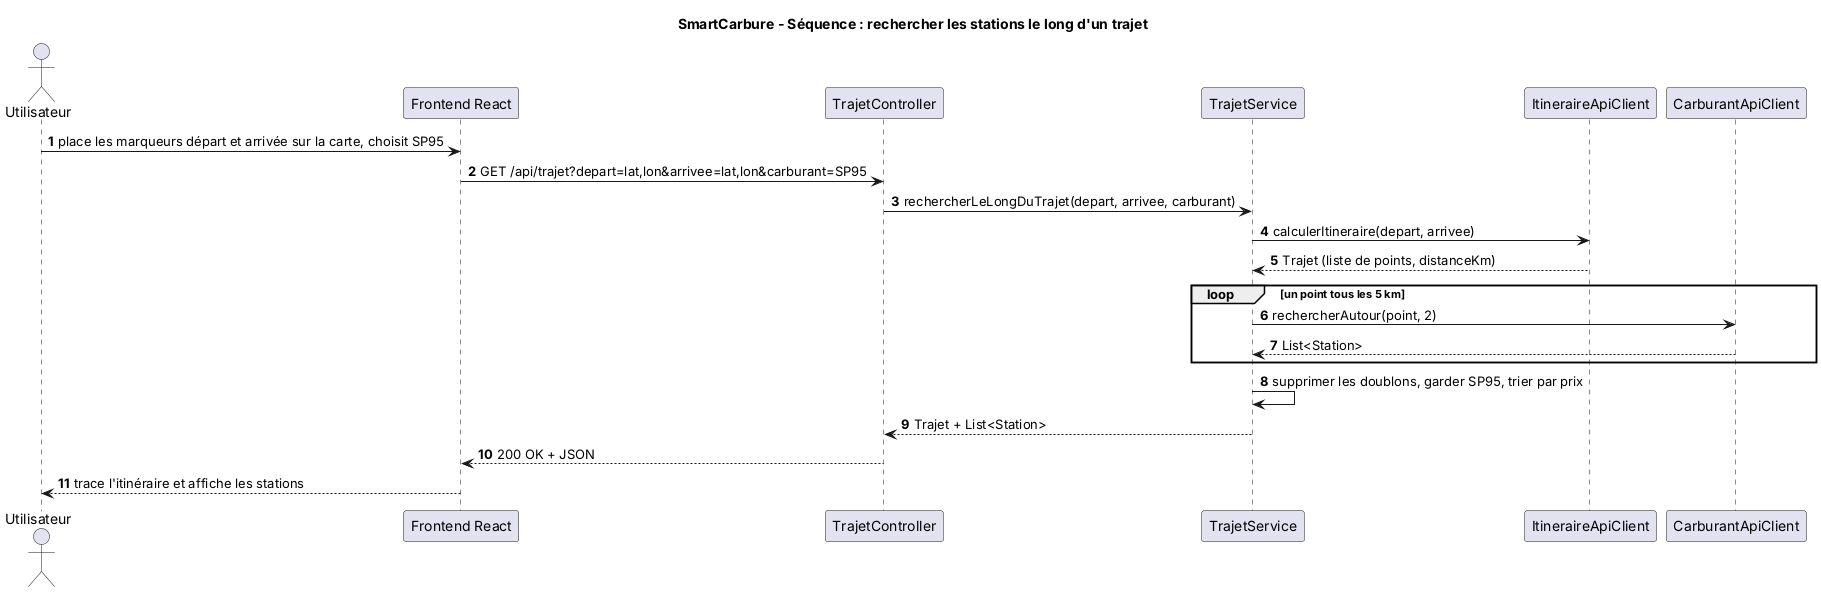

The diagram above was rendered by PlantUML. Its source (embedded in the PNG):
@startuml sequence_trajet
title SmartCarbure - Séquence : rechercher les stations le long d'un trajet
autonumber

actor Utilisateur
participant "Frontend React" as UI
participant "TrajetController" as CTRL
participant "TrajetService" as SRV
participant "ItineraireApiClient" as ITI
participant "CarburantApiClient" as CLI

Utilisateur -> UI : place les marqueurs départ et arrivée sur la carte, choisit SP95
UI -> CTRL : GET /api/trajet?depart=lat,lon&arrivee=lat,lon&carburant=SP95
CTRL -> SRV : rechercherLeLongDuTrajet(depart, arrivee, carburant)
SRV -> ITI : calculerItineraire(depart, arrivee)
ITI --> SRV : Trajet (liste de points, distanceKm)
loop un point tous les 5 km
  SRV -> CLI : rechercherAutour(point, 2)
  CLI --> SRV : List<Station>
end
SRV -> SRV : supprimer les doublons, garder SP95, trier par prix
SRV --> CTRL : Trajet + List<Station>
CTRL --> UI : 200 OK + JSON
UI --> Utilisateur : trace l'itinéraire et affiche les stations
@enduml